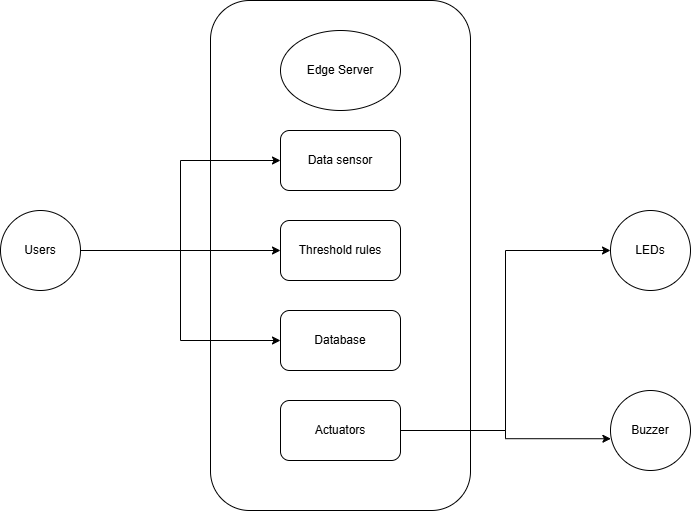

The diagram above was exported from draw.io. Its source (the exported page's mxGraphModel, read from the mxfile embedded in the PNG):
<mxGraphModel dx="1042" dy="562" grid="1" gridSize="10" guides="1" tooltips="1" connect="1" arrows="1" fold="1" page="1" pageScale="1" pageWidth="850" pageHeight="1100" math="0" shadow="0">
  <root>
    <mxCell id="0" />
    <mxCell id="1" parent="0" />
    <mxCell id="8xOH0k4LylUsZihp0ef3-1" value="" style="rounded=1;whiteSpace=wrap;html=1;" parent="1" vertex="1">
      <mxGeometry x="280" y="60" width="260" height="510" as="geometry" />
    </mxCell>
    <mxCell id="8xOH0k4LylUsZihp0ef3-3" value="Data sensor" style="rounded=1;whiteSpace=wrap;html=1;" parent="1" vertex="1">
      <mxGeometry x="350" y="190" width="120" height="60" as="geometry" />
    </mxCell>
    <mxCell id="8xOH0k4LylUsZihp0ef3-4" value="Edge Server" style="ellipse;whiteSpace=wrap;html=1;" parent="1" vertex="1">
      <mxGeometry x="350" y="90" width="120" height="80" as="geometry" />
    </mxCell>
    <mxCell id="8xOH0k4LylUsZihp0ef3-6" value="Threshold rules" style="rounded=1;whiteSpace=wrap;html=1;" parent="1" vertex="1">
      <mxGeometry x="350" y="280" width="120" height="60" as="geometry" />
    </mxCell>
    <mxCell id="8xOH0k4LylUsZihp0ef3-7" value="Database" style="rounded=1;whiteSpace=wrap;html=1;" parent="1" vertex="1">
      <mxGeometry x="350" y="370" width="120" height="60" as="geometry" />
    </mxCell>
    <mxCell id="8xOH0k4LylUsZihp0ef3-13" style="edgeStyle=orthogonalEdgeStyle;rounded=0;orthogonalLoop=1;jettySize=auto;html=1;entryX=0;entryY=0.5;entryDx=0;entryDy=0;" parent="1" source="8xOH0k4LylUsZihp0ef3-8" target="8xOH0k4LylUsZihp0ef3-11" edge="1">
      <mxGeometry relative="1" as="geometry" />
    </mxCell>
    <mxCell id="8xOH0k4LylUsZihp0ef3-8" value="Actuators" style="rounded=1;whiteSpace=wrap;html=1;" parent="1" vertex="1">
      <mxGeometry x="350" y="460" width="120" height="60" as="geometry" />
    </mxCell>
    <mxCell id="8xOH0k4LylUsZihp0ef3-10" value="Buzzer" style="ellipse;whiteSpace=wrap;html=1;aspect=fixed;" parent="1" vertex="1">
      <mxGeometry x="680" y="450" width="80" height="80" as="geometry" />
    </mxCell>
    <mxCell id="8xOH0k4LylUsZihp0ef3-11" value="LEDs" style="ellipse;whiteSpace=wrap;html=1;aspect=fixed;" parent="1" vertex="1">
      <mxGeometry x="680" y="270" width="80" height="80" as="geometry" />
    </mxCell>
    <mxCell id="8xOH0k4LylUsZihp0ef3-14" style="edgeStyle=orthogonalEdgeStyle;rounded=0;orthogonalLoop=1;jettySize=auto;html=1;entryX=0.005;entryY=0.603;entryDx=0;entryDy=0;entryPerimeter=0;" parent="1" source="8xOH0k4LylUsZihp0ef3-8" target="8xOH0k4LylUsZihp0ef3-10" edge="1">
      <mxGeometry relative="1" as="geometry" />
    </mxCell>
    <mxCell id="8xOH0k4LylUsZihp0ef3-16" style="edgeStyle=orthogonalEdgeStyle;rounded=0;orthogonalLoop=1;jettySize=auto;html=1;entryX=0;entryY=0.5;entryDx=0;entryDy=0;" parent="1" source="8xOH0k4LylUsZihp0ef3-15" target="8xOH0k4LylUsZihp0ef3-3" edge="1">
      <mxGeometry relative="1" as="geometry" />
    </mxCell>
    <mxCell id="8xOH0k4LylUsZihp0ef3-17" style="edgeStyle=orthogonalEdgeStyle;rounded=0;orthogonalLoop=1;jettySize=auto;html=1;entryX=0;entryY=0.5;entryDx=0;entryDy=0;" parent="1" source="8xOH0k4LylUsZihp0ef3-15" target="8xOH0k4LylUsZihp0ef3-6" edge="1">
      <mxGeometry relative="1" as="geometry" />
    </mxCell>
    <mxCell id="8xOH0k4LylUsZihp0ef3-18" style="edgeStyle=orthogonalEdgeStyle;rounded=0;orthogonalLoop=1;jettySize=auto;html=1;entryX=0;entryY=0.5;entryDx=0;entryDy=0;" parent="1" source="8xOH0k4LylUsZihp0ef3-15" target="8xOH0k4LylUsZihp0ef3-7" edge="1">
      <mxGeometry relative="1" as="geometry" />
    </mxCell>
    <mxCell id="8xOH0k4LylUsZihp0ef3-15" value="Users" style="ellipse;whiteSpace=wrap;html=1;aspect=fixed;" parent="1" vertex="1">
      <mxGeometry x="70" y="270" width="80" height="80" as="geometry" />
    </mxCell>
  </root>
</mxGraphModel>